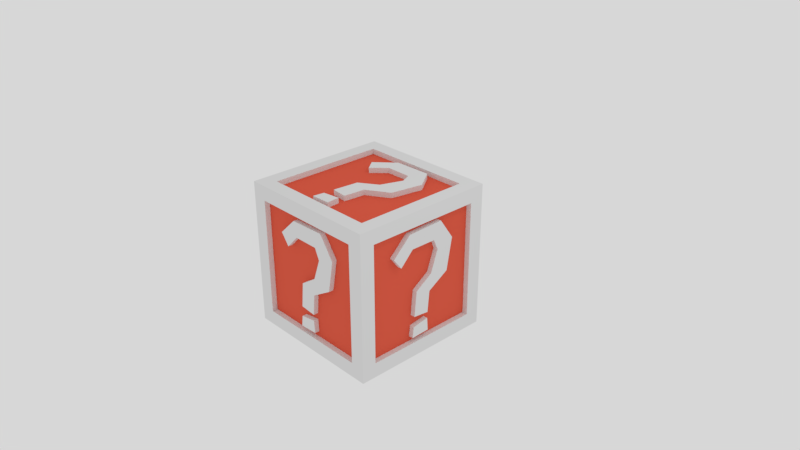 # Source: untitled.blend  (saved by Blender 2.79.0; exported with 4.5.12 LTS)
import bpy
from mathutils import Matrix  # noqa: F401  (used for matrix-valued properties, if any)

bpy.ops.wm.read_factory_settings(use_empty=True)
scene = bpy.context.scene
scene.name = 'Scene'

# ---- collections
col_collection_1 = bpy.data.collections.new('Collection 1'); scene.collection.children.link(col_collection_1)

# ---- materials (node trees are filled in below, after node groups)
mat_dice_rim_and_icon = bpy.data.materials.new('dice_rim and icon')
mat_dice_rim_and_icon.alpha_threshold = 0.0
mat_dice_rim_and_icon.roughness = 0.5
mat_dice_rim_and_icon.line_color = (0.0, 0.0, 0.0, 1.0)
mat_dice_face = bpy.data.materials.new('dice_face')
mat_dice_face.alpha_threshold = 0.0
mat_dice_face.roughness = 0.5

# ---- material node trees
mat_dice_rim_and_icon.use_nodes = True; mat_dice_rim_and_icon.node_tree.nodes.clear()
_N = mat_dice_rim_and_icon.node_tree.nodes; _L = mat_dice_rim_and_icon.node_tree.links
n0 = _N.new('ShaderNodeOutputMaterial'); n0.name = 'Material Output'; n0.location = (300, 300)
n1 = _N.new('ShaderNodeBsdfDiffuse'); n1.name = 'Diffuse BSDF'; n1.location = (10, 300)
_L.new(n1.outputs[0], n0.inputs[0])
n0.is_active_output = True
mat_dice_face.use_nodes = True; mat_dice_face.node_tree.nodes.clear()
_N = mat_dice_face.node_tree.nodes; _L = mat_dice_face.node_tree.links
n0 = _N.new('ShaderNodeOutputMaterial'); n0.name = 'Material Output'; n0.location = (300, 300)
n1 = _N.new('ShaderNodeBsdfDiffuse'); n1.name = 'Diffuse BSDF'; n1.location = (10, 300)
n1.inputs[0].default_value = (0.8, 0.1192, 0.06889, 1.0)
_L.new(n1.outputs[0], n0.inputs[0])
n0.is_active_output = True

# ---- world
world_world = bpy.data.worlds.new('World'); scene.world = world_world
world_world.use_nodes = True; world_world.node_tree.nodes.clear()
_N = world_world.node_tree.nodes; _L = world_world.node_tree.links
n0 = _N.new('ShaderNodeOutputWorld'); n0.name = 'World Output'; n0.location = (300, 300)
n1 = _N.new('ShaderNodeBackground'); n1.name = 'Background'; n1.location = (10, 300)
n1.inputs[0].default_value = (0.6819, 0.6819, 0.6819, 1.0)
_L.new(n1.outputs[0], n0.inputs[0])
n0.is_active_output = True
world_world.color = (0.05088, 0.05088, 0.05088)
world_world.use_sun_shadow = False
world_world.sun_shadow_jitter_overblur = 0.0
world_world.cycles.sampling_method = 'MANUAL'

# ---- cameras
cam_camera = bpy.data.cameras.new('Camera')
cam_camera.clip_end = 100.0
cam_camera.lens = 35.0
cam_camera.sensor_width = 32.0
cam_camera.sensor_height = 18.0
cam_camera.ortho_scale = 7.314
cam_camera.dof.focus_distance = 0.0

# ---- lights
light_lamp = bpy.data.lights.new('Lamp', 'POINT')
light_lamp.transmission_factor = 0.0
light_lamp.cutoff_distance = 30.0
light_lamp.energy = 100.0
light_lamp.shadow_buffer_clip_start = 1.001
light_lamp.shadow_soft_size = 0.1
light_lamp.shadow_maximum_resolution = 0.006
light_lamp.use_absolute_resolution = True

# ---- meshes
me_cube = bpy.data.meshes.new('Cube')
me_cube.from_pydata([(1.0, 1.0, -1.0), (1.0, -1.0, -1.0), (-1.0, -1.0, -1.0), (-1.0, 1.0, -1.0), (1.0, 1.0, 1.0), (1.0, -1.0, 1.0), (-1.0, -1.0, 1.0), (-1.0, 1.0, 1.0), (0.8, -1.0, -0.8), (-0.8, -1.0, -0.8), (0.8, -1.0, 0.8), (-0.8, -1.0, 0.8), (1.0, 0.8, -0.8), (1.0, -0.8, -0.8), (1.0, 0.8, 0.8), (1.0, -0.8, 0.8), (0.8, 0.8, 1.0), (0.8, -0.8, 1.0), (-0.8, 0.8, 1.0), (-0.8, -0.8, 1.0), (0.8, 1.0, -0.8), (-0.8, 1.0, -0.8), (0.8, 1.0, 0.8), (-0.8, 1.0, 0.8), (-1.0, -0.8, -0.8), (-1.0, 0.8, -0.8), (-1.0, -0.8, 0.8), (-1.0, 0.8, 0.8), (0.8, 0.8, -1.0), (0.8, -0.8, -1.0), (-0.8, 0.8, -1.0), (-0.8, -0.8, -1.0), (0.8, -0.9256, -0.8), (-0.8, -0.9256, -0.8), (0.8, -0.9256, 0.8), (-0.8, -0.9256, 0.8), (0.9256, 0.8, -0.8), (0.9256, -0.8, -0.8), (0.9256, 0.8, 0.8), (0.9256, -0.8, 0.8), (0.8, 0.8, 0.9256), (0.8, -0.8, 0.9256), (-0.8, 0.8, 0.9256), (-0.8, -0.8, 0.9256), (0.8, 0.9256, -0.8), (-0.8, 0.9256, -0.8), (0.8, 0.9256, 0.8), (-0.8, 0.9256, 0.8), (-0.9256, -0.8, -0.8), (-0.9256, 0.8, -0.8), (-0.9256, -0.8, 0.8), (-0.9256, 0.8, 0.8), (0.8, 0.8, -0.9256), (0.8, -0.8, -0.9256), (-0.8, 0.8, -0.9256), (-0.8, -0.8, -0.9256), (0.3028, 0.7313, 0.9206), (0.5045, 0.4412, 0.9206), (0.4224, 0.004524, 0.9206), (0.1273, -0.1725, 0.9206), (-0.1361, -0.5857, 0.9206), (-0.1552, -0.7365, 0.9206), (0.1073, -0.7264, 0.9206), (0.0955, -0.5502, 0.9206), (-0.4646, 0.4758, 0.9206), (-0.2112, 0.7159, 0.9206), (0.0984, -0.4638, 0.9206), (-0.127, -0.4399, 0.9206), (-0.0929, -0.094, 0.9206), (0.1474, 0.06351, 0.9206), (0.2546, 0.3601, 0.9206), (0.1889, 0.5067, 0.9206), (-0.1639, 0.5082, 0.9206), (-0.3478, 0.3212, 0.9206), (-0.4646, 0.4758, 0.9974), (-0.2112, 0.7159, 0.9974), (0.3028, 0.7313, 0.9974), (0.0984, -0.4638, 0.9974), (-0.127, -0.4399, 0.9974), (-0.0929, -0.094, 0.9974), (0.1474, 0.06351, 0.9974), (0.2546, 0.3601, 0.9974), (0.1889, 0.5067, 0.9974), (-0.1639, 0.5082, 0.9974), (-0.3478, 0.3212, 0.9974), (0.5045, 0.4412, 0.9974), (0.4224, 0.004524, 0.9974), (0.1273, -0.1725, 0.9974), (-0.1361, -0.5857, 0.9974), (-0.1552, -0.7365, 0.9974), (0.0955, -0.5502, 0.9974), (0.1073, -0.7264, 0.9974), (-0.9217, -0.2781, 0.7372), (-0.9217, -0.4798, 0.4471), (-0.9217, -0.3977, 0.01037), (-0.9217, -0.1026, -0.1666), (-0.9217, 0.1608, -0.5799), (-0.9217, 0.1799, -0.7307), (-0.9217, -0.08258, -0.7205), (-0.9217, -0.0708, -0.5444), (-0.9217, 0.4893, 0.4817), (-0.9217, 0.2359, 0.7217), (-0.9217, -0.07369, -0.458), (-0.9217, 0.1517, -0.4341), (-0.9217, 0.1176, -0.08815), (-0.9217, -0.1227, 0.06936), (-0.9217, -0.2299, 0.366), (-0.9217, -0.1642, 0.5126), (-0.9217, 0.1886, 0.5141), (-0.9217, 0.3725, 0.3271), (-0.9985, 0.4893, 0.4817), (-0.9985, 0.2359, 0.7217), (-0.9985, -0.2781, 0.7372), (-0.9985, -0.07369, -0.458), (-0.9985, 0.1517, -0.4341), (-0.9985, 0.1176, -0.08815), (-0.9985, -0.1227, 0.06936), (-0.9985, -0.2299, 0.366), (-0.9985, -0.1642, 0.5126), (-0.9985, 0.1886, 0.5141), (-0.9985, 0.3725, 0.3271), (-0.9985, -0.4798, 0.4471), (-0.9985, -0.3977, 0.01037), (-0.9985, -0.1026, -0.1666), (-0.9985, 0.1608, -0.5799), (-0.9985, 0.1799, -0.7307), (-0.9985, -0.0708, -0.5444), (-0.9985, -0.08258, -0.7205), (-0.2831, 0.9125, 0.7372), (-0.4849, 0.9125, 0.4471), (-0.4027, 0.9125, 0.01037), (-0.1076, 0.9125, -0.1666), (0.1558, 0.9125, -0.5799), (0.1748, 0.9125, -0.7307), (-0.0876, 0.9125, -0.7205), (-0.07582, 0.9125, -0.5444), (0.4843, 0.9125, 0.4817), (0.2309, 0.9125, 0.7217), (-0.07872, 0.9125, -0.458), (0.1467, 0.9125, -0.4341), (0.1126, 0.9125, -0.08815), (-0.1277, 0.9125, 0.06936), (-0.2349, 0.9125, 0.366), (-0.1692, 0.9125, 0.5126), (0.1836, 0.9125, 0.5141), (0.3675, 0.9125, 0.3271), (0.4843, 0.9893, 0.4817), (0.2309, 0.9893, 0.7217), (-0.2831, 0.9893, 0.7372), (-0.07872, 0.9893, -0.458), (0.1467, 0.9893, -0.4341), (0.1126, 0.9893, -0.08815), (-0.1277, 0.9893, 0.06936), (-0.2349, 0.9893, 0.366), (-0.1692, 0.9893, 0.5126), (0.1836, 0.9893, 0.5141), (0.3675, 0.9893, 0.3271), (-0.4849, 0.9893, 0.4471), (-0.4027, 0.9893, 0.01037), (-0.1076, 0.9893, -0.1666), (0.1558, 0.9893, -0.5799), (0.1748, 0.9893, -0.7307), (-0.07582, 0.9893, -0.5444), (-0.0876, 0.9893, -0.7205), (0.9155, 0.281, 0.7372), (0.9155, 0.4828, 0.4471), (0.9155, 0.4006, 0.01037), (0.9155, 0.1055, -0.1666), (0.9155, -0.1579, -0.5799), (0.9155, -0.177, -0.7307), (0.9155, 0.08549, -0.7205), (0.9155, 0.07371, -0.5444), (0.9155, -0.4864, 0.4817), (0.9155, -0.233, 0.7217), (0.9155, 0.07661, -0.458), (0.9155, -0.1488, -0.4341), (0.9155, -0.1147, -0.08815), (0.9155, 0.1256, 0.06936), (0.9155, 0.2328, 0.366), (0.9155, 0.1671, 0.5126), (0.9155, -0.1857, 0.5141), (0.9155, -0.3696, 0.3271), (0.9923, -0.4864, 0.4817), (0.9923, -0.233, 0.7217), (0.9923, 0.281, 0.7372), (0.9923, 0.07661, -0.458), (0.9923, -0.1488, -0.4341), (0.9923, -0.1147, -0.08815), (0.9923, 0.1256, 0.06936), (0.9923, 0.2328, 0.366), (0.9923, 0.1671, 0.5126), (0.9923, -0.1857, 0.5141), (0.9923, -0.3696, 0.3271), (0.9923, 0.4828, 0.4471), (0.9923, 0.4006, 0.01037), (0.9923, 0.1055, -0.1666), (0.9923, -0.1579, -0.5799), (0.9923, -0.177, -0.7307), (0.9923, 0.07371, -0.5444), (0.9923, 0.08549, -0.7205), (0.2841, -0.9155, 0.7372), (0.4859, -0.9155, 0.4471), (0.4037, -0.9155, 0.01037), (0.1086, -0.9155, -0.1666), (-0.1548, -0.9155, -0.5799), (-0.1738, -0.9155, -0.7307), (0.08861, -0.9155, -0.7205), (0.07683, -0.9155, -0.5444), (-0.4833, -0.9155, 0.4817), (-0.2299, -0.9155, 0.7217), (0.07972, -0.9155, -0.458), (-0.1457, -0.9155, -0.4341), (-0.1116, -0.9155, -0.08815), (0.1287, -0.9155, 0.06936), (0.2359, -0.9155, 0.366), (0.1702, -0.9155, 0.5126), (-0.1826, -0.9155, 0.5141), (-0.3665, -0.9155, 0.3271), (-0.4833, -0.9923, 0.4817), (-0.2299, -0.9923, 0.7217), (0.2841, -0.9923, 0.7372), (0.07972, -0.9923, -0.458), (-0.1457, -0.9923, -0.4341), (-0.1116, -0.9923, -0.08815), (0.1287, -0.9923, 0.06936), (0.2359, -0.9923, 0.366), (0.1702, -0.9923, 0.5126), (-0.1826, -0.9923, 0.5141), (-0.3665, -0.9923, 0.3271), (0.4859, -0.9923, 0.4471), (0.4037, -0.9923, 0.01037), (0.1086, -0.9923, -0.1666), (-0.1548, -0.9923, -0.5799), (-0.1738, -0.9923, -0.7307), (0.07683, -0.9923, -0.5444), (0.08861, -0.9923, -0.7205), (-0.7385, 0.2527, -0.9949), (-0.4484, 0.4544, -0.9949), (-0.0117, 0.3723, -0.9949), (0.1653, 0.0772, -0.9949), (0.5785, -0.1862, -0.9949), (0.7293, -0.2053, -0.9949), (0.7192, 0.05717, -0.9949), (0.543, 0.04539, -0.9949), (-0.483, -0.5147, -0.9949), (-0.7231, -0.2613, -0.9949), (0.4566, 0.04829, -0.9949), (0.4327, -0.1771, -0.9949), (0.08682, -0.143, -0.9949), (-0.07068, 0.09726, -0.9949), (-0.3673, 0.2045, -0.9949), (-0.5139, 0.1388, -0.9949), (-0.5154, -0.2141, -0.9949), (-0.3284, -0.3979, -0.9949), (-0.483, -0.5147, -0.9181), (-0.7231, -0.2613, -0.9181), (-0.7385, 0.2527, -0.9181), (0.4566, 0.04829, -0.9181), (0.4327, -0.1771, -0.9181), (0.08682, -0.143, -0.9181), (-0.07068, 0.09726, -0.9181), (-0.3673, 0.2045, -0.9181), (-0.5139, 0.1388, -0.9181), (-0.5154, -0.2141, -0.9181), (-0.3284, -0.3979, -0.9181), (-0.4484, 0.4544, -0.9181), (-0.0117, 0.3723, -0.9181), (0.1653, 0.0772, -0.9181), (0.5785, -0.1862, -0.9181), (0.7293, -0.2053, -0.9181), (0.543, 0.04539, -0.9181), (0.7192, 0.05717, -0.9181)], [], [(3, 0, 28, 30), (6, 5, 17, 19), (4, 5, 15, 14), (6, 2, 9, 11), (2, 6, 26, 24), (0, 3, 21, 20), (9, 8, 32, 33), (1, 5, 10, 8), (2, 1, 8, 9), (5, 6, 11, 10), (31, 30, 54, 55), (5, 1, 13, 15), (0, 4, 14, 12), (1, 0, 12, 13), (26, 27, 51, 50), (5, 4, 16, 17), (7, 6, 19, 18), (4, 7, 18, 16), (29, 31, 55, 53), (4, 0, 20, 22), (7, 4, 22, 23), (3, 7, 23, 21), (23, 22, 46, 47), (6, 7, 27, 26), (7, 3, 25, 27), (3, 2, 24, 25), (27, 25, 49, 51), (0, 1, 29, 28), (2, 3, 30, 31), (1, 2, 31, 29), (32, 34, 35, 33), (36, 38, 39, 37), (40, 42, 43, 41), (46, 44, 45, 47), (48, 50, 51, 49), (52, 53, 55, 54), (13, 12, 36, 37), (8, 10, 34, 32), (17, 16, 40, 41), (12, 14, 38, 36), (20, 21, 45, 44), (11, 9, 33, 35), (16, 18, 42, 40), (25, 24, 48, 49), (15, 13, 37, 39), (22, 20, 44, 46), (28, 29, 53, 52), (10, 11, 35, 34), (19, 17, 41, 43), (24, 26, 50, 48), (14, 15, 39, 38), (21, 23, 47, 45), (30, 28, 52, 54), (18, 19, 43, 42), (66, 67, 68, 69, 70, 71, 72, 73, 64, 65, 56, 57, 58, 59), (62, 61, 60, 63), (77, 87, 86, 85, 76, 75, 74, 84, 83, 82, 81, 80, 79, 78), (91, 90, 88, 89), (59, 58, 86, 87), (70, 69, 80, 81), (66, 59, 87, 77), (71, 70, 81, 82), (60, 61, 89, 88), (72, 71, 82, 83), (65, 64, 74, 75), (63, 60, 88, 90), (73, 72, 83, 84), (56, 65, 75, 76), (61, 62, 91, 89), (64, 73, 84, 74), (67, 66, 77, 78), (62, 63, 90, 91), (57, 56, 76, 85), (68, 67, 78, 79), (58, 57, 85, 86), (69, 68, 79, 80), (102, 103, 104, 105, 106, 107, 108, 109, 100, 101, 92, 93, 94, 95), (98, 97, 96, 99), (113, 123, 122, 121, 112, 111, 110, 120, 119, 118, 117, 116, 115, 114), (127, 126, 124, 125), (95, 94, 122, 123), (106, 105, 116, 117), (102, 95, 123, 113), (107, 106, 117, 118), (96, 97, 125, 124), (108, 107, 118, 119), (101, 100, 110, 111), (99, 96, 124, 126), (109, 108, 119, 120), (92, 101, 111, 112), (97, 98, 127, 125), (100, 109, 120, 110), (103, 102, 113, 114), (98, 99, 126, 127), (93, 92, 112, 121), (104, 103, 114, 115), (94, 93, 121, 122), (105, 104, 115, 116), (138, 139, 140, 141, 142, 143, 144, 145, 136, 137, 128, 129, 130, 131), (134, 133, 132, 135), (149, 159, 158, 157, 148, 147, 146, 156, 155, 154, 153, 152, 151, 150), (163, 162, 160, 161), (131, 130, 158, 159), (142, 141, 152, 153), (138, 131, 159, 149), (143, 142, 153, 154), (132, 133, 161, 160), (144, 143, 154, 155), (137, 136, 146, 147), (135, 132, 160, 162), (145, 144, 155, 156), (128, 137, 147, 148), (133, 134, 163, 161), (136, 145, 156, 146), (139, 138, 149, 150), (134, 135, 162, 163), (129, 128, 148, 157), (140, 139, 150, 151), (130, 129, 157, 158), (141, 140, 151, 152), (174, 175, 176, 177, 178, 179, 180, 181, 172, 173, 164, 165, 166, 167), (170, 169, 168, 171), (185, 195, 194, 193, 184, 183, 182, 192, 191, 190, 189, 188, 187, 186), (199, 198, 196, 197), (167, 166, 194, 195), (178, 177, 188, 189), (174, 167, 195, 185), (179, 178, 189, 190), (168, 169, 197, 196), (180, 179, 190, 191), (173, 172, 182, 183), (171, 168, 196, 198), (181, 180, 191, 192), (164, 173, 183, 184), (169, 170, 199, 197), (172, 181, 192, 182), (175, 174, 185, 186), (170, 171, 198, 199), (165, 164, 184, 193), (176, 175, 186, 187), (166, 165, 193, 194), (177, 176, 187, 188), (210, 211, 212, 213, 214, 215, 216, 217, 208, 209, 200, 201, 202, 203), (206, 205, 204, 207), (221, 231, 230, 229, 220, 219, 218, 228, 227, 226, 225, 224, 223, 222), (235, 234, 232, 233), (203, 202, 230, 231), (214, 213, 224, 225), (210, 203, 231, 221), (215, 214, 225, 226), (204, 205, 233, 232), (216, 215, 226, 227), (209, 208, 218, 219), (207, 204, 232, 234), (217, 216, 227, 228), (200, 209, 219, 220), (205, 206, 235, 233), (208, 217, 228, 218), (211, 210, 221, 222), (206, 207, 234, 235), (201, 200, 220, 229), (212, 211, 222, 223), (202, 201, 229, 230), (213, 212, 223, 224), (246, 247, 248, 249, 250, 251, 252, 253, 244, 245, 236, 237, 238, 239), (242, 241, 240, 243), (257, 267, 266, 265, 256, 255, 254, 264, 263, 262, 261, 260, 259, 258), (271, 270, 268, 269), (239, 238, 266, 267), (250, 249, 260, 261), (246, 239, 267, 257), (251, 250, 261, 262), (240, 241, 269, 268), (252, 251, 262, 263), (245, 244, 254, 255), (243, 240, 268, 270), (253, 252, 263, 264), (236, 245, 255, 256), (241, 242, 271, 269), (244, 253, 264, 254), (247, 246, 257, 258), (242, 243, 270, 271), (237, 236, 256, 265), (248, 247, 258, 259), (238, 237, 265, 266), (249, 248, 259, 260)])
me_cube.polygons.foreach_set('material_index', [0, 0, 0, 0, 0, 0, 0, 0, 0, 0, 0, 0, 0, 0, 0, 0, 0, 0, 0, 0, 0, 0, 0, 0, 0, 0, 0, 0, 0, 0, 1, 1, 1, 1, 1, 1, 0, 0, 0, 0, 0, 0, 0, 0, 0, 0, 0, 0, 0, 0, 0, 0, 0, 0, 0, 0, 0, 0, 0, 0, 0, 0, 0, 0, 0, 0, 0, 0, 0, 0, 0, 0, 0, 0, 0, 0, 0, 0, 0, 0, 0, 0, 0, 0, 0, 0, 0, 0, 0, 0, 0, 0, 0, 0, 0, 0, 0, 0, 0, 0, 0, 0, 0, 0, 0, 0, 0, 0, 0, 0, 0, 0, 0, 0, 0, 0, 0, 0, 0, 0, 0, 0, 0, 0, 0, 0, 0, 0, 0, 0, 0, 0, 0, 0, 0, 0, 0, 0, 0, 0, 0, 0, 0, 0, 0, 0, 0, 0, 0, 0, 0, 0, 0, 0, 0, 0, 0, 0, 0, 0, 0, 0, 0, 0, 0, 0, 0, 0, 0, 0, 0, 0, 0, 0, 0, 0, 0, 0, 0, 0, 0, 0, 0, 0, 0, 0])
me_cube.materials.append(mat_dice_rim_and_icon)
me_cube.materials.append(mat_dice_face)
me_cube.use_remesh_preserve_volume = False
me_cube.use_remesh_preserve_attributes = False
me_cube.use_mirror_vertex_groups = False
me_cube.update()

# ---- objects
ob_cube = bpy.data.objects.new('Cube', me_cube)
ob_lamp = bpy.data.objects.new('Lamp', light_lamp)
ob_camera = bpy.data.objects.new('Camera', cam_camera)

# ---- transforms, parenting, visibility, modifiers, constraints
ob_cube.location = (0.0, 0.0, 0.0)
ob_cube.lock_rotations_4d = False
ob_cube.empty_display_type = 'ARROWS'
ob_cube.lineart.crease_threshold = 0.0
ob_lamp.location = (4.076, 1.005, 5.904)
ob_lamp.rotation_euler = (0.6503, 0.05522, 1.866)
ob_lamp.lock_rotations_4d = False
ob_lamp.empty_display_type = 'ARROWS'
ob_lamp.color = (0.0, 0.0, 0.0, 0.0)
ob_lamp.lineart.crease_threshold = 0.0
ob_camera.location = (7.481, -6.508, 5.344)
ob_camera.rotation_euler = (1.109, 0.0, 0.8149)
ob_camera.lock_rotations_4d = False
ob_camera.empty_display_type = 'ARROWS'
ob_camera.color = (0.0, 0.0, 0.0, 0.0)
ob_camera.display_type = 'WIRE'
ob_camera.lineart.crease_threshold = 0.0

# ---- collection membership
col_collection_1.objects.link(ob_cube)
col_collection_1.objects.link(ob_lamp)
col_collection_1.objects.link(ob_camera)

# ---- scene / render settings (as saved in the file)
scene.camera = ob_camera
scene.frame_start = 1; scene.frame_end = 250; scene.frame_set(1)
scene.render.engine = 'CYCLES'
scene.render.resolution_percentage = 50
scene.render.dither_intensity = 0.0
scene.cycles.use_denoising = False
scene.cycles.samples = 128
scene.cycles.sampling_pattern = 'TABULATED_SOBOL'
scene.cycles.use_adaptive_sampling = False
scene.cycles.use_light_tree = False
scene.cycles.blur_glossy = 0.0
scene.cycles.sample_clamp_indirect = 0.0
scene.view_settings.view_transform = 'Standard'
bpy.context.view_layer.update()
